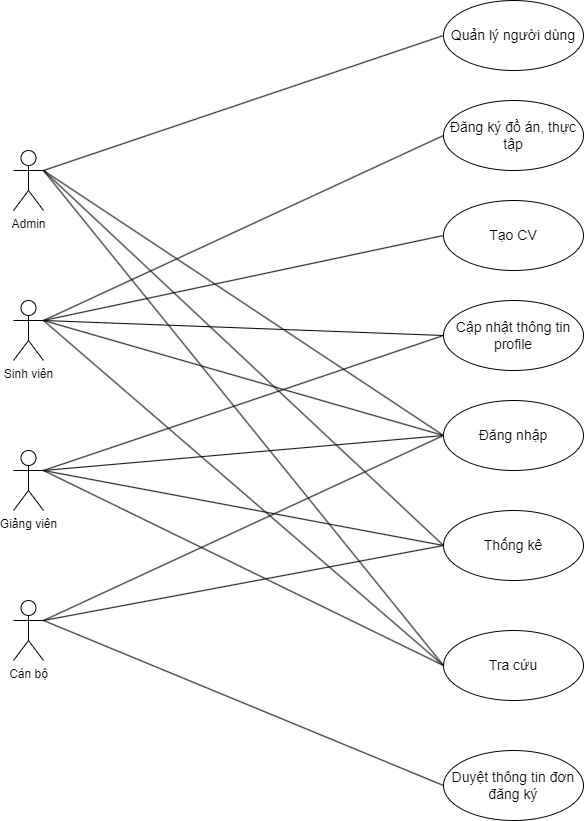

The diagram above was exported from draw.io. Its source (the exported page's mxGraphModel, read from the mxfile embedded in the PNG):
<mxGraphModel dx="1281" dy="1061" grid="1" gridSize="10" guides="1" tooltips="1" connect="1" arrows="1" fold="1" page="1" pageScale="1" pageWidth="850" pageHeight="1100" math="0" shadow="0">
  <root>
    <mxCell id="0" />
    <mxCell id="1" parent="0" />
    <mxCell id="cp7qNiUYwuTguFW7oEpq-6" value="Sinh viên" style="shape=umlActor;verticalLabelPosition=bottom;verticalAlign=top;html=1;outlineConnect=0;" vertex="1" parent="1">
      <mxGeometry x="150" y="400" width="30" height="60" as="geometry" />
    </mxCell>
    <mxCell id="cp7qNiUYwuTguFW7oEpq-13" value="Giảng viên" style="shape=umlActor;verticalLabelPosition=bottom;verticalAlign=top;html=1;outlineConnect=0;" vertex="1" parent="1">
      <mxGeometry x="150" y="550" width="30" height="60" as="geometry" />
    </mxCell>
    <mxCell id="cp7qNiUYwuTguFW7oEpq-16" value="Admin" style="shape=umlActor;verticalLabelPosition=bottom;verticalAlign=top;html=1;outlineConnect=0;" vertex="1" parent="1">
      <mxGeometry x="150" y="250" width="30" height="60" as="geometry" />
    </mxCell>
    <mxCell id="cp7qNiUYwuTguFW7oEpq-22" value="Cán bộ" style="shape=umlActor;verticalLabelPosition=bottom;verticalAlign=top;html=1;outlineConnect=0;" vertex="1" parent="1">
      <mxGeometry x="150" y="700" width="30" height="60" as="geometry" />
    </mxCell>
    <mxCell id="cp7qNiUYwuTguFW7oEpq-26" value="Cập nhật thông tin profile" style="ellipse;whiteSpace=wrap;html=1;strokeWidth=1;fontSize=14;" vertex="1" parent="1">
      <mxGeometry x="580" y="400" width="140" height="70" as="geometry" />
    </mxCell>
    <mxCell id="cp7qNiUYwuTguFW7oEpq-28" value="Đăng nhập" style="ellipse;whiteSpace=wrap;html=1;strokeWidth=1;fontSize=14;" vertex="1" parent="1">
      <mxGeometry x="580" y="500" width="140" height="70" as="geometry" />
    </mxCell>
    <mxCell id="cp7qNiUYwuTguFW7oEpq-29" value="Thống kê" style="ellipse;whiteSpace=wrap;html=1;strokeWidth=1;fontSize=14;" vertex="1" parent="1">
      <mxGeometry x="580" y="610" width="140" height="70" as="geometry" />
    </mxCell>
    <mxCell id="cp7qNiUYwuTguFW7oEpq-30" value="Tra cứu" style="ellipse;whiteSpace=wrap;html=1;strokeWidth=1;fontSize=14;" vertex="1" parent="1">
      <mxGeometry x="580" y="730" width="140" height="70" as="geometry" />
    </mxCell>
    <mxCell id="cp7qNiUYwuTguFW7oEpq-31" value="Quản lý người dùng" style="ellipse;whiteSpace=wrap;html=1;strokeWidth=1;fontSize=14;" vertex="1" parent="1">
      <mxGeometry x="580" y="100" width="140" height="70" as="geometry" />
    </mxCell>
    <mxCell id="cp7qNiUYwuTguFW7oEpq-32" value="Tạo CV" style="ellipse;whiteSpace=wrap;html=1;strokeWidth=1;fontSize=14;" vertex="1" parent="1">
      <mxGeometry x="580" y="300" width="140" height="70" as="geometry" />
    </mxCell>
    <mxCell id="cp7qNiUYwuTguFW7oEpq-36" value="Đăng ký đồ án, thực tập" style="ellipse;whiteSpace=wrap;html=1;strokeWidth=1;fontSize=14;" vertex="1" parent="1">
      <mxGeometry x="580" y="200" width="140" height="70" as="geometry" />
    </mxCell>
    <mxCell id="cp7qNiUYwuTguFW7oEpq-41" value="" style="endArrow=none;html=1;rounded=0;entryX=0;entryY=0.5;entryDx=0;entryDy=0;exitX=1;exitY=0.3333333333333333;exitDx=0;exitDy=0;exitPerimeter=0;" edge="1" parent="1" source="cp7qNiUYwuTguFW7oEpq-16" target="cp7qNiUYwuTguFW7oEpq-31">
      <mxGeometry width="50" height="50" relative="1" as="geometry">
        <mxPoint x="170" y="170" as="sourcePoint" />
        <mxPoint x="310" y="90" as="targetPoint" />
      </mxGeometry>
    </mxCell>
    <mxCell id="cp7qNiUYwuTguFW7oEpq-42" value="" style="endArrow=none;html=1;rounded=0;entryX=0;entryY=0.5;entryDx=0;entryDy=0;exitX=1;exitY=0.3333333333333333;exitDx=0;exitDy=0;exitPerimeter=0;" edge="1" parent="1" source="cp7qNiUYwuTguFW7oEpq-16" target="cp7qNiUYwuTguFW7oEpq-28">
      <mxGeometry width="50" height="50" relative="1" as="geometry">
        <mxPoint x="170" y="170" as="sourcePoint" />
        <mxPoint x="460.00000000000296" y="65" as="targetPoint" />
      </mxGeometry>
    </mxCell>
    <mxCell id="cp7qNiUYwuTguFW7oEpq-43" value="" style="endArrow=none;html=1;rounded=0;entryX=0;entryY=0.5;entryDx=0;entryDy=0;exitX=1;exitY=0.3333333333333333;exitDx=0;exitDy=0;exitPerimeter=0;" edge="1" parent="1" source="cp7qNiUYwuTguFW7oEpq-16" target="cp7qNiUYwuTguFW7oEpq-29">
      <mxGeometry width="50" height="50" relative="1" as="geometry">
        <mxPoint x="290" y="160" as="sourcePoint" />
        <mxPoint x="460.00000000000296" y="655" as="targetPoint" />
      </mxGeometry>
    </mxCell>
    <mxCell id="cp7qNiUYwuTguFW7oEpq-44" value="" style="endArrow=none;html=1;rounded=0;entryX=0;entryY=0.5;entryDx=0;entryDy=0;exitX=1;exitY=0.3333333333333333;exitDx=0;exitDy=0;exitPerimeter=0;" edge="1" parent="1" source="cp7qNiUYwuTguFW7oEpq-16" target="cp7qNiUYwuTguFW7oEpq-30">
      <mxGeometry width="50" height="50" relative="1" as="geometry">
        <mxPoint x="170" y="170" as="sourcePoint" />
        <mxPoint x="460.00000000000296" y="785" as="targetPoint" />
      </mxGeometry>
    </mxCell>
    <mxCell id="cp7qNiUYwuTguFW7oEpq-45" value="" style="endArrow=none;html=1;rounded=0;entryX=0;entryY=0.5;entryDx=0;entryDy=0;exitX=1;exitY=0.3333333333333333;exitDx=0;exitDy=0;exitPerimeter=0;" edge="1" parent="1" source="cp7qNiUYwuTguFW7oEpq-6" target="cp7qNiUYwuTguFW7oEpq-36">
      <mxGeometry width="50" height="50" relative="1" as="geometry">
        <mxPoint x="180" y="180" as="sourcePoint" />
        <mxPoint x="460.00000000000296" y="65" as="targetPoint" />
      </mxGeometry>
    </mxCell>
    <mxCell id="cp7qNiUYwuTguFW7oEpq-46" value="" style="endArrow=none;html=1;rounded=0;entryX=0;entryY=0.5;entryDx=0;entryDy=0;exitX=1;exitY=0.3333333333333333;exitDx=0;exitDy=0;exitPerimeter=0;" edge="1" parent="1" source="cp7qNiUYwuTguFW7oEpq-6" target="cp7qNiUYwuTguFW7oEpq-32">
      <mxGeometry width="50" height="50" relative="1" as="geometry">
        <mxPoint x="180" y="400" as="sourcePoint" />
        <mxPoint x="460.00000000000296" y="175" as="targetPoint" />
      </mxGeometry>
    </mxCell>
    <mxCell id="cp7qNiUYwuTguFW7oEpq-47" value="" style="endArrow=none;html=1;rounded=0;entryX=0;entryY=0.5;entryDx=0;entryDy=0;exitX=1;exitY=0.3333333333333333;exitDx=0;exitDy=0;exitPerimeter=0;" edge="1" parent="1" source="cp7qNiUYwuTguFW7oEpq-6" target="cp7qNiUYwuTguFW7oEpq-26">
      <mxGeometry width="50" height="50" relative="1" as="geometry">
        <mxPoint x="180" y="400" as="sourcePoint" />
        <mxPoint x="460.00000000000296" y="295" as="targetPoint" />
      </mxGeometry>
    </mxCell>
    <mxCell id="cp7qNiUYwuTguFW7oEpq-50" value="" style="endArrow=none;html=1;rounded=0;entryX=0;entryY=0.5;entryDx=0;entryDy=0;exitX=1;exitY=0.3333333333333333;exitDx=0;exitDy=0;exitPerimeter=0;" edge="1" parent="1" source="cp7qNiUYwuTguFW7oEpq-13" target="cp7qNiUYwuTguFW7oEpq-26">
      <mxGeometry width="50" height="50" relative="1" as="geometry">
        <mxPoint x="180" y="620" as="sourcePoint" />
        <mxPoint x="460.00000000000296" y="525" as="targetPoint" />
      </mxGeometry>
    </mxCell>
    <mxCell id="cp7qNiUYwuTguFW7oEpq-51" value="" style="endArrow=none;html=1;rounded=0;entryX=0;entryY=0.5;entryDx=0;entryDy=0;exitX=1;exitY=0.3333333333333333;exitDx=0;exitDy=0;exitPerimeter=0;" edge="1" parent="1" source="cp7qNiUYwuTguFW7oEpq-6" target="cp7qNiUYwuTguFW7oEpq-30">
      <mxGeometry width="50" height="50" relative="1" as="geometry">
        <mxPoint x="180" y="620" as="sourcePoint" />
        <mxPoint x="460.00000000000296" y="415" as="targetPoint" />
      </mxGeometry>
    </mxCell>
    <mxCell id="cp7qNiUYwuTguFW7oEpq-52" value="" style="endArrow=none;html=1;rounded=0;entryX=0;entryY=0.5;entryDx=0;entryDy=0;exitX=1;exitY=0.3333333333333333;exitDx=0;exitDy=0;exitPerimeter=0;" edge="1" parent="1" source="cp7qNiUYwuTguFW7oEpq-13" target="cp7qNiUYwuTguFW7oEpq-29">
      <mxGeometry width="50" height="50" relative="1" as="geometry">
        <mxPoint x="170" y="570" as="sourcePoint" />
        <mxPoint x="460.00000000000296" y="920" as="targetPoint" />
      </mxGeometry>
    </mxCell>
    <mxCell id="cp7qNiUYwuTguFW7oEpq-53" value="" style="endArrow=none;html=1;rounded=0;entryX=0;entryY=0.5;entryDx=0;entryDy=0;exitX=1;exitY=0.3333333333333333;exitDx=0;exitDy=0;exitPerimeter=0;" edge="1" parent="1" source="cp7qNiUYwuTguFW7oEpq-22" target="cp7qNiUYwuTguFW7oEpq-29">
      <mxGeometry width="50" height="50" relative="1" as="geometry">
        <mxPoint x="180" y="620" as="sourcePoint" />
        <mxPoint x="460.00000000000296" y="785" as="targetPoint" />
      </mxGeometry>
    </mxCell>
    <mxCell id="cp7qNiUYwuTguFW7oEpq-54" value="" style="endArrow=none;html=1;rounded=0;entryX=0;entryY=0.5;entryDx=0;entryDy=0;exitX=1;exitY=0.3333333333333333;exitDx=0;exitDy=0;exitPerimeter=0;" edge="1" parent="1" source="cp7qNiUYwuTguFW7oEpq-13" target="cp7qNiUYwuTguFW7oEpq-30">
      <mxGeometry width="50" height="50" relative="1" as="geometry">
        <mxPoint x="110" y="610" as="sourcePoint" />
        <mxPoint x="460.00000000000296" y="785" as="targetPoint" />
      </mxGeometry>
    </mxCell>
    <mxCell id="cp7qNiUYwuTguFW7oEpq-55" value="" style="endArrow=none;html=1;rounded=0;entryX=0;entryY=0.5;entryDx=0;entryDy=0;exitX=1;exitY=0.3333333333333333;exitDx=0;exitDy=0;exitPerimeter=0;" edge="1" parent="1" source="cp7qNiUYwuTguFW7oEpq-22" target="cp7qNiUYwuTguFW7oEpq-28">
      <mxGeometry width="50" height="50" relative="1" as="geometry">
        <mxPoint x="170" y="800" as="sourcePoint" />
        <mxPoint x="460.00000000000296" y="920" as="targetPoint" />
      </mxGeometry>
    </mxCell>
    <mxCell id="cp7qNiUYwuTguFW7oEpq-56" value="" style="endArrow=none;html=1;rounded=0;exitX=1;exitY=0.3333333333333333;exitDx=0;exitDy=0;exitPerimeter=0;entryX=0;entryY=0.5;entryDx=0;entryDy=0;" edge="1" parent="1" source="cp7qNiUYwuTguFW7oEpq-13" target="cp7qNiUYwuTguFW7oEpq-28">
      <mxGeometry width="50" height="50" relative="1" as="geometry">
        <mxPoint x="180" y="810" as="sourcePoint" />
        <mxPoint x="450" y="710" as="targetPoint" />
      </mxGeometry>
    </mxCell>
    <mxCell id="cp7qNiUYwuTguFW7oEpq-57" value="" style="endArrow=none;html=1;rounded=0;entryX=0;entryY=0.5;entryDx=0;entryDy=0;exitX=1;exitY=0.3333333333333333;exitDx=0;exitDy=0;exitPerimeter=0;" edge="1" parent="1" source="cp7qNiUYwuTguFW7oEpq-6" target="cp7qNiUYwuTguFW7oEpq-28">
      <mxGeometry width="50" height="50" relative="1" as="geometry">
        <mxPoint x="180" y="400" as="sourcePoint" />
        <mxPoint x="460.00000000000296" y="920" as="targetPoint" />
      </mxGeometry>
    </mxCell>
    <mxCell id="cp7qNiUYwuTguFW7oEpq-58" value="Duyệt thông tin đơn đăng ký" style="ellipse;whiteSpace=wrap;html=1;strokeWidth=1;fontSize=14;" vertex="1" parent="1">
      <mxGeometry x="580" y="850" width="140" height="70" as="geometry" />
    </mxCell>
    <mxCell id="cp7qNiUYwuTguFW7oEpq-59" value="" style="endArrow=none;html=1;rounded=0;entryX=0;entryY=0.5;entryDx=0;entryDy=0;exitX=1;exitY=0.3333333333333333;exitDx=0;exitDy=0;exitPerimeter=0;" edge="1" parent="1" source="cp7qNiUYwuTguFW7oEpq-22" target="cp7qNiUYwuTguFW7oEpq-58">
      <mxGeometry width="50" height="50" relative="1" as="geometry">
        <mxPoint x="190" y="730" as="sourcePoint" />
        <mxPoint x="590" y="745" as="targetPoint" />
      </mxGeometry>
    </mxCell>
  </root>
</mxGraphModel>